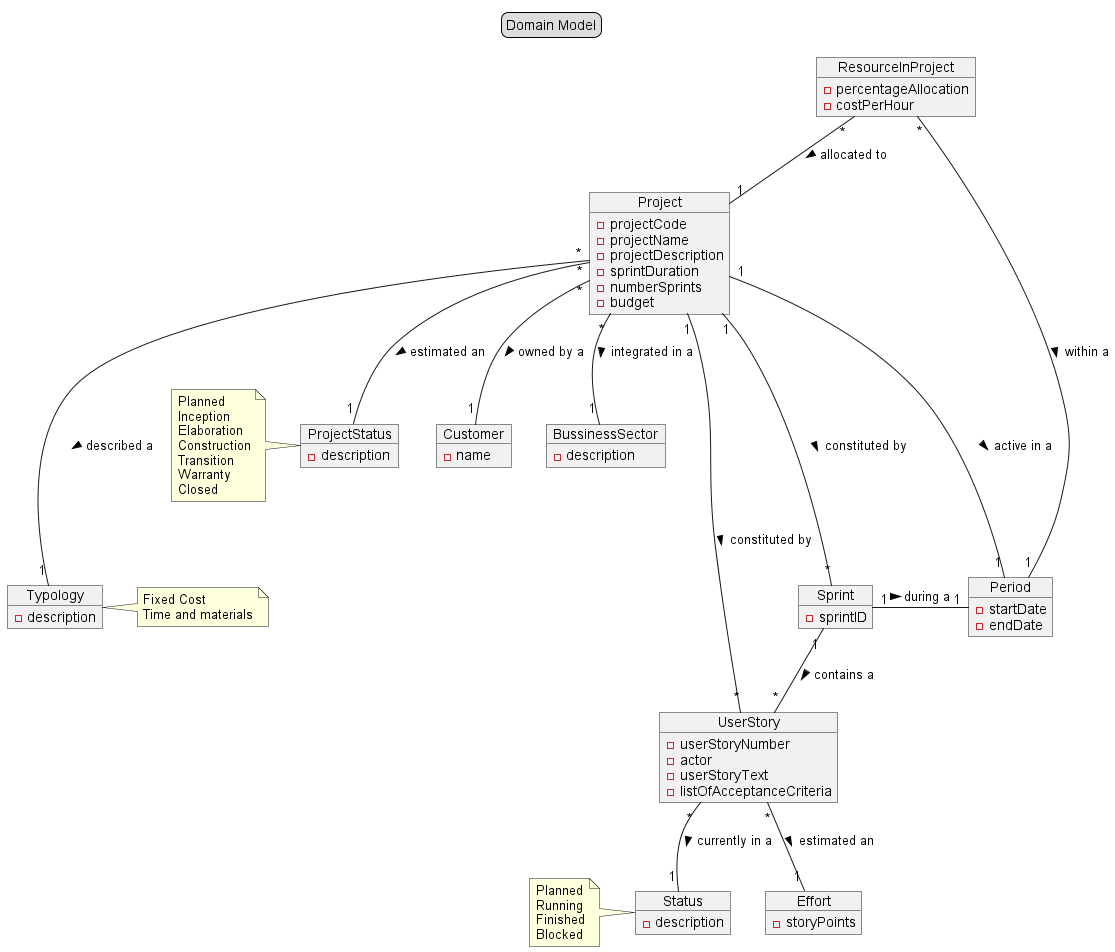

The diagram above was rendered by PlantUML. Its source (embedded in the PNG):
@startuml
/'Domain Model'/

/'title'/

legend top
Domain Model
end legend

/'Class'/

Object "Project" as Project {
-projectCode
-projectName
-projectDescription
-sprintDuration
-numberSprints
-budget
}

Object "Customer" as Customer {
-name
}

Object "BussinessSector" as BussinessSector {
-description
}

Object "Typology" as Typology {
-description
}

Object "Period" as Period {
-startDate
-endDate
}

Object "ProjectStatus" as ProjectStatus {
-description
}

Object "ResourceInProject" as ResourceInProject {
-percentageAllocation
-costPerHour
}

Object "Sprint" as Sprint {
-sprintID
}

Object "Status" as Status {
-description
}

Object "UserStory" as UserStory {
-userStoryNumber
-actor
-userStoryText
-listOfAcceptanceCriteria
}

Object "Effort" as Effort {
-storyPoints
}

/'Directions'/

Project "*" -- "1" Customer : owned by a  >
Project "*" -- "1" BussinessSector : integrated in a  >
Project "*" --- "1" Typology : described a  >
Project "*" -- "1" ProjectStatus : estimated an  >
Project "1" -- "1" Period : active in a >
ResourceInProject "*" -- "1" Period : within a  >
ResourceInProject "*" -- "1" Project : allocated to >
Project "1" --- "*" Sprint : constituted by >
Project "1" -- "*" UserStory : constituted by >
Sprint "1" - "1" Period : during a >
Sprint "1" -- "*" UserStory : contains a >
UserStory "*" -- "1" Status : currently in a  >
UserStory "*" -- "1" Effort : estimated an  >

/'notas'/

note left of ProjectStatus
    Planned
    Inception
    Elaboration
    Construction
    Transition
    Warranty
    Closed
end note

note left of Status
    Planned
    Running
    Finished
    Blocked
end note

note left of Typology
    Fixed Cost
    Time and materials
end note

@enduml